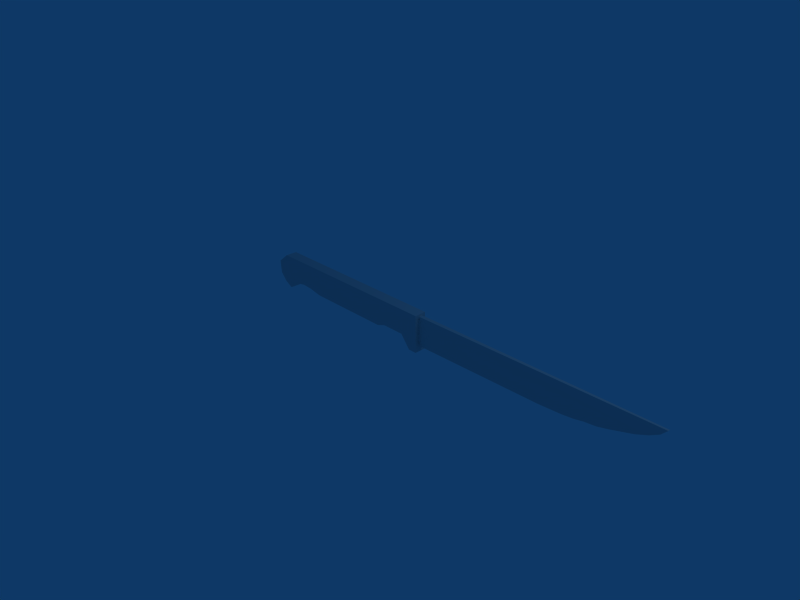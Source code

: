# Source: faca.blend  (saved by Blender 2.37.0; exported with 4.5.12 LTS)
import bpy
from mathutils import Matrix  # noqa: F401  (used for matrix-valued properties, if any)

bpy.ops.wm.read_factory_settings(use_empty=True)
scene = bpy.context.scene
scene.name = 'Scene'

# ---- collections
col_collection_1 = bpy.data.collections.new('Collection 1'); scene.collection.children.link(col_collection_1)

# ---- materials (node trees are filled in below, after node groups)
mat_faca = bpy.data.materials.new('Faca')
mat_faca.alpha_threshold = 0.0
mat_faca.preview_render_type = 'FLAT'
mat_faca.roughness = 0.5
mat_faca.line_color = (0.0, 0.0, 0.0, 1.0)

# ---- material node trees

# ---- world
world_world = bpy.data.worlds.new('World'); scene.world = world_world
world_world.color = (0.05656, 0.2208, 0.4)
world_world.use_sun_shadow = False
world_world.sun_shadow_jitter_overblur = 0.0
world_world.cycles.sampling_method = 'MANUAL'
world_world.cycles.sample_map_resolution = 256

# ---- cameras
cam_camera = bpy.data.cameras.new('Camera')
cam_camera.passepartout_alpha = 0.2
cam_camera.clip_end = 100.0
cam_camera.lens = 35.0
cam_camera.ortho_scale = 7.314
cam_camera.show_passepartout = False
cam_camera.show_safe_areas = True
cam_camera.dof.focus_distance = 0.0
cam_camera.dof.aperture_fstop = 128.0

# ---- lights
light_spot = bpy.data.lights.new('Spot', 'POINT')
light_spot.transmission_factor = 0.0
light_spot.cutoff_distance = 30.0
light_spot.energy = 100.0
light_spot.shadow_buffer_clip_start = 1.001
light_spot.shadow_soft_size = 1.0
light_spot.shadow_maximum_resolution = 0.006
light_spot.use_absolute_resolution = True
light_spot.cycles.use_multiple_importance_sampling = False

# ---- meshes
me_plane = bpy.data.meshes.new('Plane')
me_plane.from_pydata([(0.1301, 0.004634, 0.0), (0.1495, 0.2894, 0.0), (-0.1209, 0.5029, 0.0), (-4.277, 0.5029, 0.0), (-4.277, -0.3085, 0.0), (-4.092, -0.3085, 0.0), (-3.879, -0.03801, 0.0), (-3.38, -0.03801, 0.0), (-3.181, -0.1092, 0.0), (-1.26, -0.1092, 0.0), (-0.9465, -0.05224, 0.0), (-0.7187, -0.03801, 0.0), (-0.5337, -0.06648, 0.0), (-0.3629, -0.1803, 0.0), (-0.2063, -0.2657, 0.0), (-0.02127, -0.1661, 0.0), (0.1301, 0.004634, 0.2562), (0.1495, 0.2894, 0.2562), (-0.1209, 0.5029, 0.2562), (-4.277, 0.5029, 0.2562), (-4.277, -0.3085, 0.2562), (-4.092, -0.3085, 0.2562), (-3.879, -0.03801, 0.2562), (-3.38, -0.03801, 0.2562), (-3.181, -0.1092, 0.2562), (-1.26, -0.1092, 0.2562), (-0.9465, -0.05224, 0.2562), (-0.7187, -0.03801, 0.2562), (-0.5337, -0.06648, 0.2562), (-0.3629, -0.1803, 0.2562), (-0.2063, -0.2657, 0.2562), (-0.02127, -0.1661, 0.2562), (-9.402, 0.3921, 0.09338), (-9.508, 0.506, 0.1077), (-4.274, 0.4633, 0.0854), (-9.231, 0.2925, 0.0854), (-9.003, 0.1929, 0.0854), (-8.775, 0.1217, 0.0854), (-8.548, 0.05052, 0.0854), (-8.334, -0.006413, 0.0854), (-8.092, -0.03488, 0.0854), (-7.893, -0.07758, 0.0854), (-7.651, -0.106, 0.0854), (-7.181, -0.1345, 0.0854), (-5.245, -0.163, 0.0854), (-4.277, -0.1772, 0.0854), (-9.402, 0.3921, 0.1628), (-9.508, 0.506, 0.1485), (-4.274, 0.4633, 0.1708), (-9.231, 0.2925, 0.1708), (-9.003, 0.1929, 0.1708), (-8.775, 0.1217, 0.1708), (-8.548, 0.05052, 0.1708), (-8.334, -0.006413, 0.1708), (-8.092, -0.03488, 0.1708), (-7.893, -0.07758, 0.1708), (-7.651, -0.106, 0.1708), (-7.181, -0.1345, 0.1708), (-5.245, -0.163, 0.1708), (-4.277, -0.1772, 0.1708)], [], [(16, 0, 1, 17), (2, 18, 17, 1), (2, 3, 19, 18), (3, 4, 20, 19), (4, 5, 21, 20), (6, 22, 21, 5), (7, 23, 22, 6), (8, 24, 23, 7), (9, 25, 24, 8), (10, 26, 25, 9), (11, 27, 26, 10), (12, 28, 27, 11), (13, 29, 28, 12), (14, 30, 29, 13), (15, 31, 30, 14), (15, 0, 16, 31), (3, 6, 5, 4), (2, 7, 6, 3), (1, 8, 7, 2), (1, 10, 9, 8), (1, 11, 10), (0, 12, 11, 1), (0, 15, 13, 12), (13, 15, 14), (19, 20, 21, 22), (18, 19, 22, 23), (17, 18, 23, 24), (17, 24, 25, 26), (17, 26, 27), (16, 17, 27, 28), (16, 28, 29, 31), (29, 30, 31), (33, 32, 46, 47), (34, 33, 47, 48), (35, 49, 46, 32), (36, 50, 49, 35), (37, 51, 50, 36), (38, 52, 51, 37), (39, 53, 52, 38), (40, 54, 53, 39), (41, 55, 54, 40), (42, 56, 55, 41), (43, 57, 56, 42), (44, 58, 57, 43), (45, 59, 58, 44), (48, 58, 59), (48, 57, 58), (48, 56, 57), (48, 55, 56), (48, 54, 55), (48, 53, 54), (48, 52, 53), (48, 51, 52), (48, 50, 51), (48, 49, 50), (46, 49, 48), (46, 48, 47), (33, 34, 45), (32, 33, 45), (32, 45, 35), (35, 45, 36), (36, 45, 37), (37, 45, 38), (38, 45, 39), (39, 45, 40), (40, 45, 41), (41, 45, 42), (42, 45, 43), (42, 44, 45)])
_uv = me_plane.uv_layers.new(name='UVMap')
_uv.uv.foreach_set('vector', [0.6211, 0.5312, 0.6211, 0.5, 0.6328, 0.5, 0.6328, 0.5312, 0.668, 0.5, 0.668, 0.5312, 0.6328, 0.5312, 0.6328, 0.5, 0.668, 0.5, 0.957, 0.5625, 0.957, 0.5625, 0.668, 0.5312, 0.5508, 0.8125, 0.5508, 0.2812, 0.5508, 0.2812, 0.5508, 0.8125, 0.9453, 0.5312, 0.9297, 0.5312, 0.9297, 0.5625, 0.9453, 0.5625, 0.9219, 0.5312, 0.9219, 0.5625, 0.9297, 0.5625, 0.9297, 0.5312, 0.8828, 0.5312, 0.8828, 0.5312, 0.9219, 0.5625, 0.9219, 0.5312, 0.8594, 0.5938, 0.8594, 0.5938, 0.8828, 0.5312, 0.8828, 0.5312, 0.6953, 0.5625, 0.6953, 0.5938, 0.8594, 0.5938, 0.8594, 0.5938, 0.6719, 0.5625, 0.6719, 0.5625, 0.6953, 0.5938, 0.6953, 0.5625, 0.6914, 0.5, 0.6914, 0.5312, 0.6719, 0.5625, 0.6719, 0.5625, 0.6758, 0.5, 0.6758, 0.5312, 0.6914, 0.5312, 0.6914, 0.5, 0.6562, 0.5, 0.6562, 0.5312, 0.6758, 0.5312, 0.6758, 0.5, 0.6367, 0.5, 0.6367, 0.5312, 0.6562, 0.5312, 0.6562, 0.5, 0.625, 0.5, 0.625, 0.5312, 0.6367, 0.5312, 0.6367, 0.5, 0.625, 0.5, 0.6211, 0.5, 0.6211, 0.5312, 0.625, 0.5312, 0.5508, 0.8125, 0.5898, 0.4375, 0.5664, 0.2812, 0.5508, 0.2812, 0.957, 0.8125, 0.6406, 0.4375, 0.5898, 0.4375, 0.5508, 0.8125, 0.9805, 0.625, 0.6562, 0.4062, 0.6406, 0.4375, 0.957, 0.8125, 0.9805, 0.625, 0.8789, 0.4375, 0.8477, 0.4062, 0.6562, 0.4062, 0.9805, 0.625, 0.9023, 0.4375, 0.8789, 0.4375, 0.9727, 0.4688, 0.9219, 0.4375, 0.9023, 0.4375, 0.9805, 0.625, 0.9727, 0.4688, 0.9648, 0.4062, 0.9336, 0.3438, 0.9219, 0.4375, 0.9336, 0.3438, 0.9648, 0.4062, 0.9453, 0.3125, 0.5508, 0.8125, 0.5508, 0.2812, 0.5664, 0.2812, 0.5898, 0.4375, 0.957, 0.8125, 0.5508, 0.8125, 0.5898, 0.4375, 0.6406, 0.4375, 0.9805, 0.625, 0.957, 0.8125, 0.6406, 0.4375, 0.6562, 0.4062, 0.9805, 0.625, 0.6562, 0.4062, 0.8477, 0.4062, 0.8789, 0.4375, 0.9805, 0.625, 0.8789, 0.4375, 0.9023, 0.4375, 0.9727, 0.4688, 0.9805, 0.625, 0.9023, 0.4375, 0.9219, 0.4375, 0.9727, 0.4688, 0.9219, 0.4375, 0.9336, 0.3438, 0.9648, 0.4062, 0.9336, 0.3438, 0.9453, 0.3125, 0.9648, 0.4062, 0.02734, 0.7812, 0.03906, 0.75, 0.03906, 0.75, 0.02734, 0.7812, 0.5312, 0.7812, 0.02734, 0.7812, 0.02734, 0.7812, 0.5312, 0.7812, 0.05859, 0.6562, 0.05859, 0.6562, 0.03906, 0.7188, 0.03906, 0.75, 0.07812, 0.5938, 0.07812, 0.5938, 0.05859, 0.6562, 0.05859, 0.6562, 0.1016, 0.5625, 0.1016, 0.5625, 0.07812, 0.5938, 0.07812, 0.5938, 0.125, 0.5, 0.125, 0.5, 0.1016, 0.5625, 0.1016, 0.5625, 0.1484, 0.4688, 0.1484, 0.4688, 0.125, 0.5, 0.125, 0.5, 0.1719, 0.4688, 0.1719, 0.4688, 0.1484, 0.4688, 0.1484, 0.4688, 0.1875, 0.4375, 0.1875, 0.4375, 0.1719, 0.4688, 0.1719, 0.4688, 0.2148, 0.4062, 0.2148, 0.4062, 0.1875, 0.4375, 0.1875, 0.4375, 0.2617, 0.375, 0.2617, 0.375, 0.2148, 0.4062, 0.2148, 0.4062, 0.4531, 0.375, 0.4531, 0.375, 0.2617, 0.375, 0.2617, 0.375, 0.5312, 0.3438, 0.5312, 0.3438, 0.4531, 0.375, 0.4531, 0.375, 0.5312, 0.7812, 0.4531, 0.375, 0.5312, 0.3438, 0.5312, 0.7812, 0.2617, 0.375, 0.4531, 0.375, 0.5312, 0.7812, 0.2148, 0.4062, 0.2617, 0.375, 0.5312, 0.7812, 0.1875, 0.4375, 0.2148, 0.4062, 0.5312, 0.7812, 0.1719, 0.4688, 0.1875, 0.4375, 0.5312, 0.7812, 0.1484, 0.4688, 0.1719, 0.4688, 0.5312, 0.7812, 0.125, 0.5, 0.1484, 0.4688, 0.5312, 0.7812, 0.1016, 0.5625, 0.125, 0.5, 0.5312, 0.7812, 0.07812, 0.5938, 0.1016, 0.5625, 0.5312, 0.7812, 0.05859, 0.6562, 0.07812, 0.5938, 0.03906, 0.75, 0.05859, 0.6562, 0.5312, 0.7812, 0.03906, 0.75, 0.5312, 0.7812, 0.02734, 0.7812, 0.02734, 0.7812, 0.5312, 0.7812, 0.5312, 0.3438, 0.03906, 0.75, 0.02734, 0.7812, 0.5312, 0.3438, 0.03906, 0.75, 0.5312, 0.3438, 0.05859, 0.6562, 0.05859, 0.6562, 0.5312, 0.3438, 0.07812, 0.5938, 0.07812, 0.5938, 0.5312, 0.3438, 0.1016, 0.5625, 0.1016, 0.5625, 0.5312, 0.3438, 0.125, 0.5, 0.125, 0.5, 0.5312, 0.3438, 0.1484, 0.4688, 0.1484, 0.4688, 0.5312, 0.3438, 0.1719, 0.4688, 0.1719, 0.4688, 0.5312, 0.3438, 0.1875, 0.4375, 0.1875, 0.4375, 0.5312, 0.3438, 0.2148, 0.4062, 0.2148, 0.4062, 0.5312, 0.3438, 0.2617, 0.375, 0.2148, 0.4062, 0.4531, 0.375, 0.5312, 0.3438])
_ca = me_plane.color_attributes.new('Col', 'BYTE_COLOR', 'CORNER')
_ca.data.foreach_set('color', [1.0, 1.0, 1.0, 1.0, 1.0, 1.0, 1.0, 1.0, 1.0, 1.0, 1.0, 1.0, 1.0, 1.0, 1.0, 1.0, 1.0, 1.0, 1.0, 1.0, 1.0, 1.0, 1.0, 1.0, 1.0, 1.0, 1.0, 1.0, 1.0, 1.0, 1.0, 1.0, 1.0, 1.0, 1.0, 1.0, 1.0, 1.0, 1.0, 1.0, 1.0, 1.0, 1.0, 1.0, 1.0, 1.0, 1.0, 1.0, 1.0, 1.0, 1.0, 1.0, 1.0, 1.0, 1.0, 1.0, 1.0, 1.0, 1.0, 1.0, 1.0, 1.0, 1.0, 1.0, 1.0, 1.0, 1.0, 1.0, 1.0, 1.0, 1.0, 1.0, 1.0, 1.0, 1.0, 1.0, 1.0, 1.0, 1.0, 1.0, 1.0, 1.0, 1.0, 1.0, 1.0, 1.0, 1.0, 1.0, 1.0, 1.0, 1.0, 1.0, 1.0, 1.0, 1.0, 1.0, 1.0, 1.0, 1.0, 1.0, 1.0, 1.0, 1.0, 1.0, 1.0, 1.0, 1.0, 1.0, 1.0, 1.0, 1.0, 1.0, 1.0, 1.0, 1.0, 1.0, 1.0, 1.0, 1.0, 1.0, 1.0, 1.0, 1.0, 1.0, 1.0, 1.0, 1.0, 1.0, 1.0, 1.0, 1.0, 1.0, 1.0, 1.0, 1.0, 1.0, 1.0, 1.0, 1.0, 1.0, 1.0, 1.0, 1.0, 1.0, 1.0, 1.0, 1.0, 1.0, 1.0, 1.0, 1.0, 1.0, 1.0, 1.0, 1.0, 1.0, 1.0, 1.0, 1.0, 1.0, 1.0, 1.0, 1.0, 1.0, 1.0, 1.0, 1.0, 1.0, 1.0, 1.0, 1.0, 1.0, 1.0, 1.0, 1.0, 1.0, 1.0, 1.0, 1.0, 1.0, 1.0, 1.0, 1.0, 1.0, 1.0, 1.0, 1.0, 1.0, 1.0, 1.0, 1.0, 1.0, 1.0, 1.0, 1.0, 1.0, 1.0, 1.0, 1.0, 1.0, 1.0, 1.0, 1.0, 1.0, 1.0, 1.0, 1.0, 1.0, 1.0, 1.0, 1.0, 1.0, 1.0, 1.0, 1.0, 1.0, 1.0, 1.0, 1.0, 1.0, 1.0, 1.0, 1.0, 1.0, 1.0, 1.0, 1.0, 1.0, 1.0, 1.0, 1.0, 1.0, 1.0, 1.0, 1.0, 1.0, 1.0, 1.0, 1.0, 1.0, 1.0, 1.0, 1.0, 1.0, 1.0, 1.0, 1.0, 1.0, 1.0, 1.0, 1.0, 1.0, 1.0, 1.0, 1.0, 1.0, 1.0, 1.0, 1.0, 1.0, 1.0, 1.0, 1.0, 1.0, 1.0, 1.0, 1.0, 1.0, 1.0, 1.0, 1.0, 1.0, 1.0, 1.0, 1.0, 1.0, 1.0, 1.0, 1.0, 1.0, 1.0, 1.0, 1.0, 1.0, 1.0, 1.0, 1.0, 1.0, 1.0, 1.0, 1.0, 1.0, 1.0, 1.0, 1.0, 1.0, 1.0, 1.0, 1.0, 1.0, 1.0, 1.0, 1.0, 1.0, 1.0, 1.0, 1.0, 1.0, 1.0, 1.0, 1.0, 1.0, 1.0, 1.0, 1.0, 1.0, 1.0, 1.0, 1.0, 1.0, 1.0, 1.0, 1.0, 1.0, 1.0, 1.0, 1.0, 1.0, 1.0, 1.0, 1.0, 1.0, 1.0, 1.0, 1.0, 1.0, 1.0, 1.0, 1.0, 1.0, 1.0, 1.0, 1.0, 1.0, 1.0, 1.0, 1.0, 1.0, 1.0, 1.0, 1.0, 1.0, 1.0, 1.0, 1.0, 1.0, 1.0, 1.0, 1.0, 1.0, 1.0, 1.0, 1.0, 1.0, 1.0, 1.0, 1.0, 1.0, 1.0, 1.0, 1.0, 1.0, 1.0, 1.0, 1.0, 1.0, 1.0, 1.0, 1.0, 1.0, 1.0, 1.0, 1.0, 1.0, 1.0, 1.0, 1.0, 1.0, 1.0, 1.0, 1.0, 1.0, 1.0, 1.0, 1.0, 1.0, 1.0, 1.0, 1.0, 1.0, 1.0, 1.0, 1.0, 1.0, 1.0, 1.0, 1.0, 1.0, 1.0, 1.0, 1.0, 1.0, 1.0, 1.0, 1.0, 1.0, 1.0, 1.0, 1.0, 1.0, 1.0, 1.0, 1.0, 1.0, 1.0, 1.0, 1.0, 1.0, 1.0, 1.0, 1.0, 1.0, 1.0, 1.0, 1.0, 1.0, 1.0, 1.0, 1.0, 1.0, 1.0, 1.0, 1.0, 1.0, 1.0, 1.0, 1.0, 1.0, 1.0, 1.0, 1.0, 1.0, 1.0, 1.0, 1.0, 1.0, 1.0, 1.0, 1.0, 1.0, 1.0, 1.0, 1.0, 1.0, 1.0, 1.0, 1.0, 1.0, 1.0, 1.0, 1.0, 1.0, 1.0, 1.0, 1.0, 1.0, 1.0, 1.0, 1.0, 1.0, 1.0, 1.0, 1.0, 1.0, 1.0, 1.0, 1.0, 1.0, 1.0, 1.0, 1.0, 1.0, 1.0, 1.0, 1.0, 1.0, 1.0, 1.0, 1.0, 1.0, 1.0, 1.0, 1.0, 1.0, 1.0, 1.0, 1.0, 1.0, 1.0, 1.0, 1.0, 1.0, 1.0, 1.0, 1.0, 1.0, 1.0, 1.0, 1.0, 1.0, 1.0, 1.0, 1.0, 1.0, 1.0, 1.0, 1.0, 1.0, 1.0, 1.0, 1.0, 1.0, 1.0, 1.0, 1.0, 1.0, 1.0, 1.0, 1.0, 1.0, 1.0, 1.0, 1.0, 1.0, 1.0, 1.0, 1.0, 1.0, 1.0, 1.0, 1.0, 1.0, 1.0, 1.0, 1.0, 1.0, 1.0, 1.0, 1.0, 1.0, 1.0, 1.0, 1.0, 1.0, 1.0, 1.0, 1.0, 1.0, 1.0, 1.0, 1.0, 1.0, 1.0, 1.0, 1.0, 1.0, 1.0, 1.0, 1.0, 1.0, 1.0, 1.0, 1.0, 1.0, 1.0, 1.0, 1.0, 1.0, 1.0, 1.0, 1.0, 1.0, 1.0, 1.0, 1.0, 1.0, 1.0, 1.0, 1.0, 1.0, 1.0, 1.0, 1.0, 1.0, 1.0, 1.0, 1.0, 1.0, 1.0, 1.0, 1.0, 1.0, 1.0, 1.0, 1.0, 1.0, 1.0, 1.0, 1.0, 1.0, 1.0, 1.0, 1.0, 1.0, 1.0, 1.0, 1.0, 1.0, 1.0, 1.0, 1.0, 1.0, 1.0, 1.0, 1.0, 1.0, 1.0, 1.0, 1.0, 1.0, 1.0, 1.0, 1.0, 1.0, 1.0, 1.0, 1.0, 1.0, 1.0, 1.0, 1.0, 1.0, 1.0, 1.0, 1.0, 1.0, 1.0, 1.0, 1.0, 1.0, 1.0, 1.0, 1.0, 1.0, 1.0, 1.0, 1.0, 1.0, 1.0, 1.0, 1.0, 1.0, 1.0, 1.0, 1.0, 1.0, 1.0, 1.0, 1.0, 1.0, 1.0, 1.0, 1.0, 1.0, 1.0, 1.0, 1.0, 1.0, 1.0, 1.0, 1.0, 1.0, 1.0, 1.0, 1.0, 1.0, 1.0, 1.0, 1.0, 1.0, 1.0, 1.0, 1.0, 1.0, 1.0, 1.0, 1.0, 1.0, 1.0, 1.0, 1.0, 1.0, 1.0, 1.0, 1.0, 1.0, 1.0, 1.0, 1.0, 1.0, 1.0, 1.0, 1.0, 1.0, 1.0, 1.0, 1.0, 1.0, 1.0, 1.0, 1.0, 1.0, 1.0, 1.0, 1.0, 1.0, 1.0, 1.0, 1.0, 1.0, 1.0, 1.0, 1.0, 1.0, 1.0, 1.0, 1.0, 1.0, 1.0, 1.0, 1.0, 1.0, 1.0, 1.0, 1.0, 1.0, 1.0, 1.0, 1.0, 1.0, 1.0, 1.0, 1.0, 1.0, 1.0, 1.0, 1.0, 1.0, 1.0, 1.0, 1.0, 1.0, 1.0, 1.0, 1.0, 1.0, 1.0, 1.0, 1.0, 1.0, 1.0, 1.0, 1.0, 1.0, 1.0, 1.0, 1.0, 1.0, 1.0, 1.0, 1.0, 1.0, 1.0, 1.0, 1.0, 1.0, 1.0, 1.0, 1.0, 1.0, 1.0, 1.0, 1.0, 1.0, 1.0, 1.0, 1.0, 1.0, 1.0, 1.0, 1.0, 1.0, 1.0, 1.0, 1.0, 1.0, 1.0, 1.0, 1.0, 1.0, 1.0, 1.0, 1.0, 1.0, 1.0, 1.0, 1.0, 1.0, 1.0, 1.0, 1.0, 1.0, 1.0, 1.0, 1.0, 1.0, 1.0, 1.0, 1.0, 1.0, 1.0, 1.0, 1.0, 1.0, 1.0, 1.0, 1.0, 1.0, 1.0, 1.0, 1.0, 1.0, 1.0, 1.0, 1.0, 1.0, 1.0, 1.0, 1.0, 1.0, 1.0, 1.0, 1.0, 1.0, 1.0, 1.0, 1.0, 1.0, 1.0, 1.0, 1.0, 1.0, 1.0, 1.0, 1.0, 1.0, 1.0, 1.0, 1.0, 1.0, 1.0, 1.0, 1.0, 1.0, 1.0, 1.0, 1.0, 1.0, 1.0, 1.0, 1.0, 1.0, 1.0, 1.0, 1.0, 1.0, 1.0, 1.0, 1.0, 1.0, 1.0, 1.0, 1.0, 1.0, 1.0, 1.0, 1.0, 1.0, 1.0, 1.0, 1.0, 1.0, 1.0, 1.0, 1.0, 1.0, 1.0, 1.0, 1.0, 1.0, 1.0, 1.0, 1.0, 1.0, 1.0, 1.0, 1.0, 1.0, 1.0, 1.0, 1.0, 1.0, 1.0, 1.0, 1.0, 1.0, 1.0, 1.0, 1.0, 1.0, 1.0, 1.0, 1.0, 1.0, 1.0, 1.0, 1.0, 1.0, 1.0, 1.0, 1.0, 1.0, 1.0, 1.0, 1.0, 1.0, 1.0, 1.0, 1.0, 1.0, 1.0, 1.0, 1.0, 1.0, 1.0, 1.0, 1.0, 1.0, 1.0, 1.0, 1.0, 1.0, 1.0, 1.0, 1.0, 1.0, 1.0, 1.0, 1.0, 1.0, 1.0, 1.0, 1.0, 1.0, 1.0, 1.0, 1.0, 1.0, 1.0, 1.0, 1.0, 1.0])
me_plane.materials.append(mat_faca)
me_plane.use_remesh_preserve_volume = False
me_plane.use_remesh_preserve_attributes = False
me_plane.use_mirror_vertex_groups = False
me_plane.update()

# ---- objects
ob_plane = bpy.data.objects.new('Plane', me_plane)
ob_lamp = bpy.data.objects.new('Lamp', light_spot)
ob_camera = bpy.data.objects.new('Camera', cam_camera)

# ---- transforms, parenting, visibility, modifiers, constraints
ob_plane.location = (-2.345, 0.2627, 0.03834)
ob_plane.rotation_euler = (1.571, -0.0, 0.0)
ob_plane.scale = (-0.7176, 0.7176, 0.7176)
ob_plane.lock_rotations_4d = False
ob_plane.empty_display_type = 'ARROWS'
ob_plane.color = (0.0, 0.0, 0.0, 1.0)
ob_plane.lineart.crease_threshold = 0.0
ob_lamp.location = (4.076, 1.005, 5.904)
ob_lamp.rotation_euler = (0.6503, 0.05522, 1.866)
ob_lamp.lock_rotations_4d = False
ob_lamp.empty_display_type = 'ARROWS'
ob_lamp.color = (0.0, 0.0, 0.0, 0.0)
ob_lamp.lineart.crease_threshold = 0.0
ob_camera.location = (7.481, -6.508, 5.344)
ob_camera.rotation_euler = (1.109, 0.01082, 0.8149)
ob_camera.lock_rotations_4d = False
ob_camera.empty_display_type = 'ARROWS'
ob_camera.color = (0.0, 0.0, 0.0, 0.0)
ob_camera.display_type = 'WIRE'
ob_camera.lineart.crease_threshold = 0.0

# ---- collection membership
col_collection_1.objects.link(ob_plane)
col_collection_1.objects.link(ob_lamp)
col_collection_1.objects.link(ob_camera)

# ---- scene / render settings (as saved in the file)
scene.camera = ob_camera
scene.frame_start = 1; scene.frame_end = 250; scene.frame_set(1)
scene.render.engine = 'BLENDER_EEVEE_NEXT'
scene.render.image_settings.file_format = 'JPEG'
scene.render.image_settings.color_mode = 'RGB'
scene.render.image_settings.compression = 90
scene.render.resolution_x = 800
scene.render.resolution_y = 600
scene.render.pixel_aspect_x = 100.0
scene.render.pixel_aspect_y = 100.0
scene.render.fps = 25
scene.render.dither_intensity = 0.0
scene.render.use_compositing = False
scene.render.use_sequencer = False
scene.render.bake_bias = 0.0
scene.render.use_stamp_time = False
scene.render.use_stamp_date = False
scene.render.use_stamp_frame = False
scene.render.use_stamp_camera = False
scene.render.use_stamp_scene = False
scene.render.use_stamp_filename = False
scene.render.use_stamp_render_time = False
scene.render.stamp_font_size = 0
scene.cycles.use_denoising = False
scene.cycles.samples = 10
scene.cycles.sampling_pattern = 'TABULATED_SOBOL'
scene.cycles.light_sampling_threshold = 0.0
scene.cycles.use_adaptive_sampling = False
scene.cycles.use_light_tree = False
scene.cycles.blur_glossy = 0.0
scene.cycles.volume_bounces = 1
scene.cycles.pixel_filter_type = 'GAUSSIAN'
scene.cycles.sample_clamp_indirect = 0.0
scene.view_settings.view_transform = 'Raw'
bpy.context.view_layer.update()
